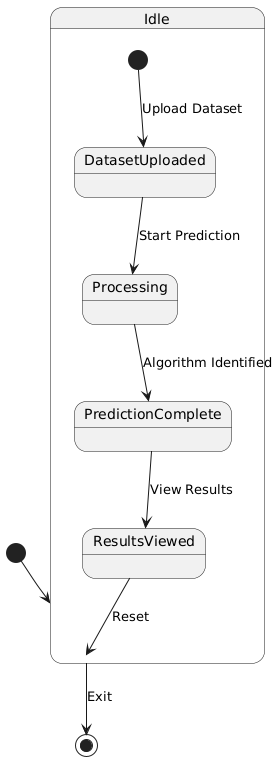

The diagram above was rendered by PlantUML. Its source (embedded in the PNG):
@startuml
[*] --> Idle

state Idle {
  [*] --> DatasetUploaded : Upload Dataset
  DatasetUploaded --> Processing : Start Prediction
  Processing --> PredictionComplete : Algorithm Identified
  PredictionComplete --> ResultsViewed : View Results
  ResultsViewed --> Idle : Reset
}

Idle --> [*] : Exit
@enduml